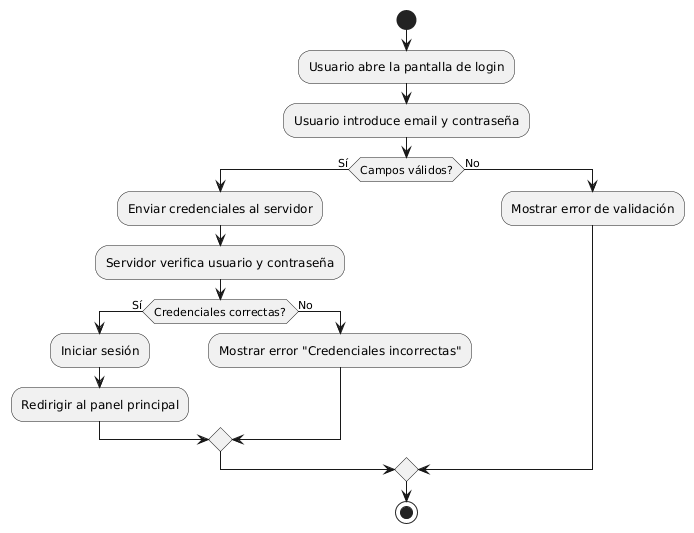

The diagram above was rendered by PlantUML. Its source (embedded in the PNG):
@startuml
start
:Usuario abre la pantalla de login;
:Usuario introduce email y contraseña;

if (Campos válidos?) then (Sí)
    :Enviar credenciales al servidor;
    :Servidor verifica usuario y contraseña;

    if (Credenciales correctas?) then (Sí)
        :Iniciar sesión;
        :Redirigir al panel principal;
    else (No)
        :Mostrar error "Credenciales incorrectas";
    endif

else (No)
    :Mostrar error de validación;
endif

stop
@enduml